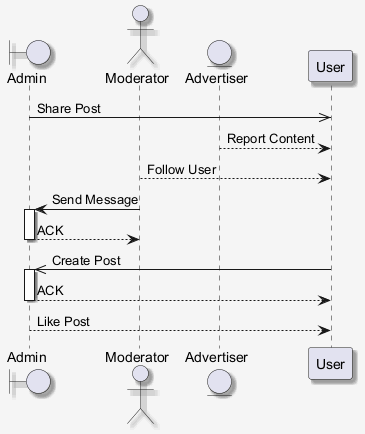

The diagram above was rendered by PlantUML. Its source (embedded in the PNG):
@startuml
skinparam shadowing false
skinparam backgroundColor #F5F5F5
skinparam shadowing true
boundary "Admin" as A
actor "Moderator" as M
entity "Advertiser" as A2
participant "User" as U
A ->> U : Share Post
A2 --> U : Report Content
M --> U : Follow User
M -> A : Send Message
activate A
A --> M : ACK
deactivate A
U ->> A : Create Post
activate A
A --> U : ACK
deactivate A
A --> U : Like Post
@enduml